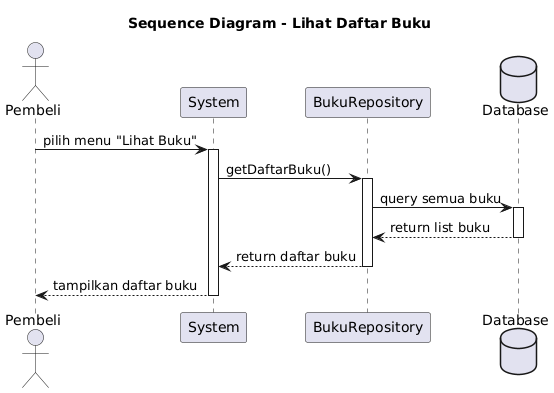

The diagram above was rendered by PlantUML. Its source (embedded in the PNG):
@startuml
title Sequence Diagram - Lihat Daftar Buku

actor Pembeli
participant "System" as System
participant "BukuRepository" as BukuRepository
database "Database" as DB

Pembeli -> System : pilih menu "Lihat Buku"
activate System

System -> BukuRepository : getDaftarBuku()
activate BukuRepository

BukuRepository -> DB : query semua buku
activate DB
DB --> BukuRepository : return list buku
deactivate DB

BukuRepository --> System : return daftar buku
deactivate BukuRepository

System --> Pembeli : tampilkan daftar buku
deactivate System
@enduml